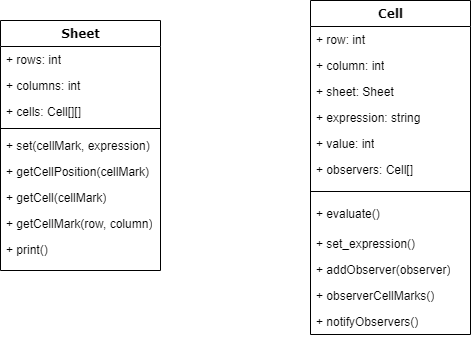

The diagram above was exported from draw.io. Its source (the exported page's mxGraphModel, read from the mxfile embedded in the PNG):
<mxGraphModel dx="1466" dy="883" grid="1" gridSize="10" guides="1" tooltips="1" connect="1" arrows="1" fold="1" page="1" pageScale="1" pageWidth="1100" pageHeight="850" background="none" math="0" shadow="0">
  <root>
    <mxCell id="0" />
    <mxCell id="1" parent="0" />
    <mxCell id="78961159f06e98e8-17" value="Sheet" style="swimlane;html=1;fontStyle=1;align=center;verticalAlign=top;childLayout=stackLayout;horizontal=1;startSize=26;horizontalStack=0;resizeParent=1;resizeLast=0;collapsible=1;marginBottom=0;swimlaneFillColor=#ffffff;rounded=0;shadow=0;comic=0;labelBackgroundColor=none;strokeWidth=1;fillColor=none;fontFamily=Verdana;fontSize=12" parent="1" vertex="1">
      <mxGeometry x="270" y="160" width="160" height="250" as="geometry" />
    </mxCell>
    <mxCell id="78961159f06e98e8-21" value="+ rows: int" style="text;html=1;strokeColor=none;fillColor=none;align=left;verticalAlign=top;spacingLeft=4;spacingRight=4;whiteSpace=wrap;overflow=hidden;rotatable=0;points=[[0,0.5],[1,0.5]];portConstraint=eastwest;" parent="78961159f06e98e8-17" vertex="1">
      <mxGeometry y="26" width="160" height="26" as="geometry" />
    </mxCell>
    <mxCell id="78961159f06e98e8-23" value="+ columns: int&lt;span style=&quot;white-space: pre;&quot;&gt;&#09;&lt;/span&gt;" style="text;html=1;strokeColor=none;fillColor=none;align=left;verticalAlign=top;spacingLeft=4;spacingRight=4;whiteSpace=wrap;overflow=hidden;rotatable=0;points=[[0,0.5],[1,0.5]];portConstraint=eastwest;" parent="78961159f06e98e8-17" vertex="1">
      <mxGeometry y="52" width="160" height="26" as="geometry" />
    </mxCell>
    <mxCell id="78961159f06e98e8-25" value="+ cells: Cell[][]" style="text;html=1;strokeColor=none;fillColor=none;align=left;verticalAlign=top;spacingLeft=4;spacingRight=4;whiteSpace=wrap;overflow=hidden;rotatable=0;points=[[0,0.5],[1,0.5]];portConstraint=eastwest;" parent="78961159f06e98e8-17" vertex="1">
      <mxGeometry y="78" width="160" height="26" as="geometry" />
    </mxCell>
    <mxCell id="78961159f06e98e8-19" value="" style="line;html=1;strokeWidth=1;fillColor=none;align=left;verticalAlign=middle;spacingTop=-1;spacingLeft=3;spacingRight=3;rotatable=0;labelPosition=right;points=[];portConstraint=eastwest;" parent="78961159f06e98e8-17" vertex="1">
      <mxGeometry y="104" width="160" height="8" as="geometry" />
    </mxCell>
    <mxCell id="78961159f06e98e8-20" value="+ set(cellMark, expression)" style="text;html=1;strokeColor=none;fillColor=none;align=left;verticalAlign=top;spacingLeft=4;spacingRight=4;whiteSpace=wrap;overflow=hidden;rotatable=0;points=[[0,0.5],[1,0.5]];portConstraint=eastwest;" parent="78961159f06e98e8-17" vertex="1">
      <mxGeometry y="112" width="160" height="26" as="geometry" />
    </mxCell>
    <mxCell id="78961159f06e98e8-27" value="+ getCellPosition(cellMark)" style="text;html=1;strokeColor=none;fillColor=none;align=left;verticalAlign=top;spacingLeft=4;spacingRight=4;whiteSpace=wrap;overflow=hidden;rotatable=0;points=[[0,0.5],[1,0.5]];portConstraint=eastwest;" parent="78961159f06e98e8-17" vertex="1">
      <mxGeometry y="138" width="160" height="26" as="geometry" />
    </mxCell>
    <mxCell id="yTYRr_9IOxt9XDNVFLFE-11" value="+ getCell(cellMark)" style="text;html=1;strokeColor=none;fillColor=none;align=left;verticalAlign=top;spacingLeft=4;spacingRight=4;whiteSpace=wrap;overflow=hidden;rotatable=0;points=[[0,0.5],[1,0.5]];portConstraint=eastwest;" vertex="1" parent="78961159f06e98e8-17">
      <mxGeometry y="164" width="160" height="26" as="geometry" />
    </mxCell>
    <mxCell id="yTYRr_9IOxt9XDNVFLFE-12" value="+ getCellMark(row, column)" style="text;html=1;strokeColor=none;fillColor=none;align=left;verticalAlign=top;spacingLeft=4;spacingRight=4;whiteSpace=wrap;overflow=hidden;rotatable=0;points=[[0,0.5],[1,0.5]];portConstraint=eastwest;" vertex="1" parent="78961159f06e98e8-17">
      <mxGeometry y="190" width="160" height="26" as="geometry" />
    </mxCell>
    <mxCell id="yTYRr_9IOxt9XDNVFLFE-14" value="+ print()" style="text;html=1;strokeColor=none;fillColor=none;align=left;verticalAlign=top;spacingLeft=4;spacingRight=4;whiteSpace=wrap;overflow=hidden;rotatable=0;points=[[0,0.5],[1,0.5]];portConstraint=eastwest;" vertex="1" parent="78961159f06e98e8-17">
      <mxGeometry y="216" width="160" height="26" as="geometry" />
    </mxCell>
    <mxCell id="yTYRr_9IOxt9XDNVFLFE-2" value="Cell" style="swimlane;html=1;fontStyle=1;align=center;verticalAlign=top;childLayout=stackLayout;horizontal=1;startSize=26;horizontalStack=0;resizeParent=1;resizeLast=0;collapsible=1;marginBottom=0;swimlaneFillColor=#ffffff;rounded=0;shadow=0;comic=0;labelBackgroundColor=none;strokeWidth=1;fillColor=none;fontFamily=Verdana;fontSize=12" vertex="1" parent="1">
      <mxGeometry x="580" y="140" width="160" height="334" as="geometry" />
    </mxCell>
    <mxCell id="yTYRr_9IOxt9XDNVFLFE-3" value="+ row: int&lt;span style=&quot;white-space: pre;&quot;&gt;&#09;&lt;/span&gt;" style="text;html=1;strokeColor=none;fillColor=none;align=left;verticalAlign=top;spacingLeft=4;spacingRight=4;whiteSpace=wrap;overflow=hidden;rotatable=0;points=[[0,0.5],[1,0.5]];portConstraint=eastwest;" vertex="1" parent="yTYRr_9IOxt9XDNVFLFE-2">
      <mxGeometry y="26" width="160" height="26" as="geometry" />
    </mxCell>
    <mxCell id="yTYRr_9IOxt9XDNVFLFE-4" value="+ column: int" style="text;html=1;strokeColor=none;fillColor=none;align=left;verticalAlign=top;spacingLeft=4;spacingRight=4;whiteSpace=wrap;overflow=hidden;rotatable=0;points=[[0,0.5],[1,0.5]];portConstraint=eastwest;" vertex="1" parent="yTYRr_9IOxt9XDNVFLFE-2">
      <mxGeometry y="52" width="160" height="26" as="geometry" />
    </mxCell>
    <mxCell id="yTYRr_9IOxt9XDNVFLFE-5" value="+ sheet: Sheet" style="text;html=1;strokeColor=none;fillColor=none;align=left;verticalAlign=top;spacingLeft=4;spacingRight=4;whiteSpace=wrap;overflow=hidden;rotatable=0;points=[[0,0.5],[1,0.5]];portConstraint=eastwest;" vertex="1" parent="yTYRr_9IOxt9XDNVFLFE-2">
      <mxGeometry y="78" width="160" height="26" as="geometry" />
    </mxCell>
    <mxCell id="yTYRr_9IOxt9XDNVFLFE-6" value="+ expression: string" style="text;html=1;strokeColor=none;fillColor=none;align=left;verticalAlign=top;spacingLeft=4;spacingRight=4;whiteSpace=wrap;overflow=hidden;rotatable=0;points=[[0,0.5],[1,0.5]];portConstraint=eastwest;" vertex="1" parent="yTYRr_9IOxt9XDNVFLFE-2">
      <mxGeometry y="104" width="160" height="26" as="geometry" />
    </mxCell>
    <mxCell id="yTYRr_9IOxt9XDNVFLFE-7" value="+ value: int" style="text;html=1;strokeColor=none;fillColor=none;align=left;verticalAlign=top;spacingLeft=4;spacingRight=4;whiteSpace=wrap;overflow=hidden;rotatable=0;points=[[0,0.5],[1,0.5]];portConstraint=eastwest;" vertex="1" parent="yTYRr_9IOxt9XDNVFLFE-2">
      <mxGeometry y="130" width="160" height="26" as="geometry" />
    </mxCell>
    <mxCell id="yTYRr_9IOxt9XDNVFLFE-15" value="+ observers: Cell[]" style="text;html=1;strokeColor=none;fillColor=none;align=left;verticalAlign=top;spacingLeft=4;spacingRight=4;whiteSpace=wrap;overflow=hidden;rotatable=0;points=[[0,0.5],[1,0.5]];portConstraint=eastwest;" vertex="1" parent="yTYRr_9IOxt9XDNVFLFE-2">
      <mxGeometry y="156" width="160" height="26" as="geometry" />
    </mxCell>
    <mxCell id="yTYRr_9IOxt9XDNVFLFE-8" value="" style="line;html=1;strokeWidth=1;fillColor=none;align=left;verticalAlign=middle;spacingTop=-1;spacingLeft=3;spacingRight=3;rotatable=0;labelPosition=right;points=[];portConstraint=eastwest;" vertex="1" parent="yTYRr_9IOxt9XDNVFLFE-2">
      <mxGeometry y="182" width="160" height="18" as="geometry" />
    </mxCell>
    <mxCell id="yTYRr_9IOxt9XDNVFLFE-9" value="+ evaluate()" style="text;html=1;strokeColor=none;fillColor=none;align=left;verticalAlign=top;spacingLeft=4;spacingRight=4;whiteSpace=wrap;overflow=hidden;rotatable=0;points=[[0,0.5],[1,0.5]];portConstraint=eastwest;" vertex="1" parent="yTYRr_9IOxt9XDNVFLFE-2">
      <mxGeometry y="200" width="160" height="30" as="geometry" />
    </mxCell>
    <mxCell id="yTYRr_9IOxt9XDNVFLFE-16" value="+ set_expression()" style="text;html=1;strokeColor=none;fillColor=none;align=left;verticalAlign=top;spacingLeft=4;spacingRight=4;whiteSpace=wrap;overflow=hidden;rotatable=0;points=[[0,0.5],[1,0.5]];portConstraint=eastwest;" vertex="1" parent="yTYRr_9IOxt9XDNVFLFE-2">
      <mxGeometry y="230" width="160" height="26" as="geometry" />
    </mxCell>
    <mxCell id="yTYRr_9IOxt9XDNVFLFE-17" value="+ addObserver(observer)" style="text;html=1;strokeColor=none;fillColor=none;align=left;verticalAlign=top;spacingLeft=4;spacingRight=4;whiteSpace=wrap;overflow=hidden;rotatable=0;points=[[0,0.5],[1,0.5]];portConstraint=eastwest;" vertex="1" parent="yTYRr_9IOxt9XDNVFLFE-2">
      <mxGeometry y="256" width="160" height="26" as="geometry" />
    </mxCell>
    <mxCell id="yTYRr_9IOxt9XDNVFLFE-18" value="+ observerCellMarks()" style="text;html=1;strokeColor=none;fillColor=none;align=left;verticalAlign=top;spacingLeft=4;spacingRight=4;whiteSpace=wrap;overflow=hidden;rotatable=0;points=[[0,0.5],[1,0.5]];portConstraint=eastwest;" vertex="1" parent="yTYRr_9IOxt9XDNVFLFE-2">
      <mxGeometry y="282" width="160" height="26" as="geometry" />
    </mxCell>
    <mxCell id="yTYRr_9IOxt9XDNVFLFE-19" value="+ notifyObservers()" style="text;html=1;strokeColor=none;fillColor=none;align=left;verticalAlign=top;spacingLeft=4;spacingRight=4;whiteSpace=wrap;overflow=hidden;rotatable=0;points=[[0,0.5],[1,0.5]];portConstraint=eastwest;" vertex="1" parent="yTYRr_9IOxt9XDNVFLFE-2">
      <mxGeometry y="308" width="160" height="26" as="geometry" />
    </mxCell>
  </root>
</mxGraphModel>